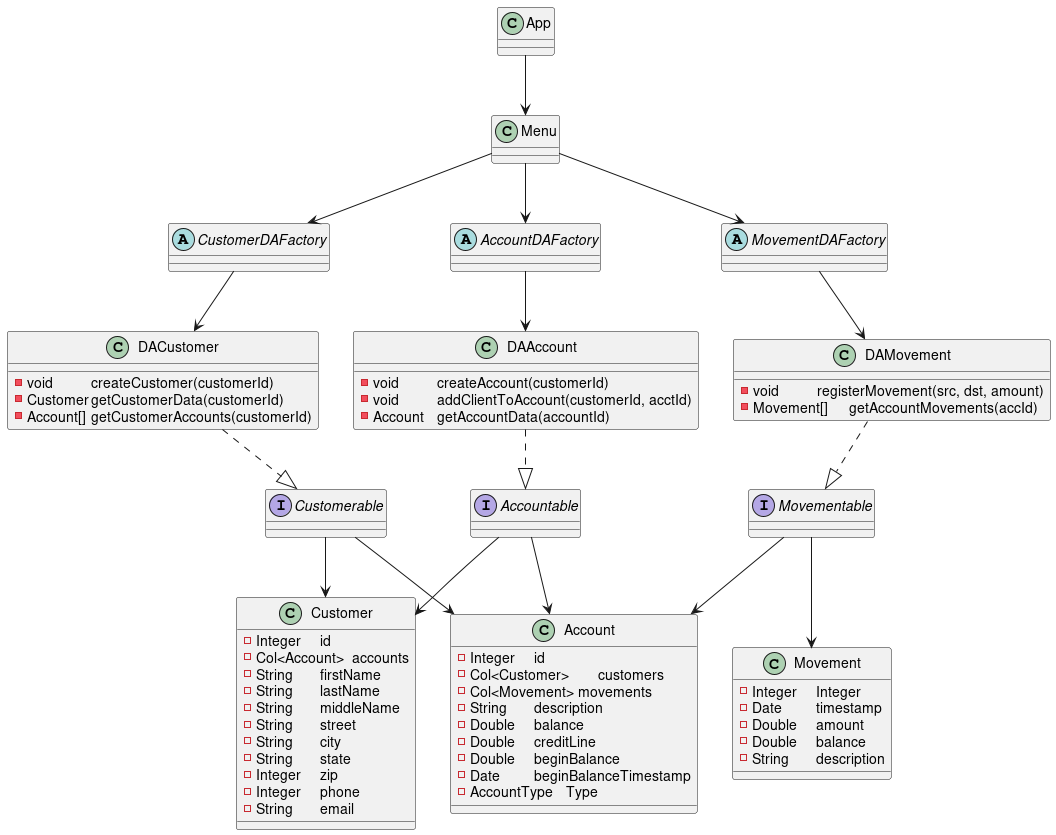

The diagram above was rendered by PlantUML. Its source (embedded in the PNG):
@startuml
top to bottom direction

class		App
class		Menu

abstract	CustomerDAFactory
abstract	AccountDAFactory
abstract	MovementDAFactory

class		Customer {
	- Integer	id
	- Col<Account>	accounts
	- String	firstName
	- String 	lastName
	- String	middleName
	- String	street
	- String	city
	- String	state
	- Integer	zip
	- Integer	phone
	- String	email
}
class		Account {
	- Integer	id
	- Col<Customer>	customers
	- Col<Movement> movements
	- String 	description
 	- Double 	balance
	- Double	creditLine
	- Double	beginBalance
	- Date		beginBalanceTimestamp
	- AccountType	Type
}
class		Movement {
	- Integer	Integer
	- Date		timestamp
	- Double	amount
	- Double	balance
	- String	description
}

interface	Customerable
interface	Accountable
interface	Movementable

class		DACustomer {
	- void		createCustomer(customerId)
	- Customer	getCustomerData(customerId)
	- Account[]	getCustomerAccounts(customerId)
}
class		DAAccount {
	- void 		createAccount(customerId)
	- void		addClientToAccount(customerId, acctId)
	- Account	getAccountData(accountId)
}
class		DAMovement {
	- void		registerMovement(src, dst, amount)
	- Movement[]	getAccountMovements(accId)
}

DACustomer .down.|> Customerable
DAAccount  .down.|> Accountable
DAMovement .down.|> Movementable

CustomerDAFactory -down-> DACustomer  
AccountDAFactory  -down-> DAAccount  
MovementDAFactory -down-> DAMovement  

App --> Menu

Menu --> CustomerDAFactory
Menu --> AccountDAFactory
Menu --> MovementDAFactory

Customerable -down-> Customer
Accountable  -down-> Account
Movementable -down-> Movement

Movementable --> Account
Customerable --> Account
Accountable  --> Customer

DACustomer -right[hidden]- DAAccount
DAAccount  -right[hidden]- DAMovement

Customer -right[hidden]- Account
Account  -right[hidden]- Movement

@enduml